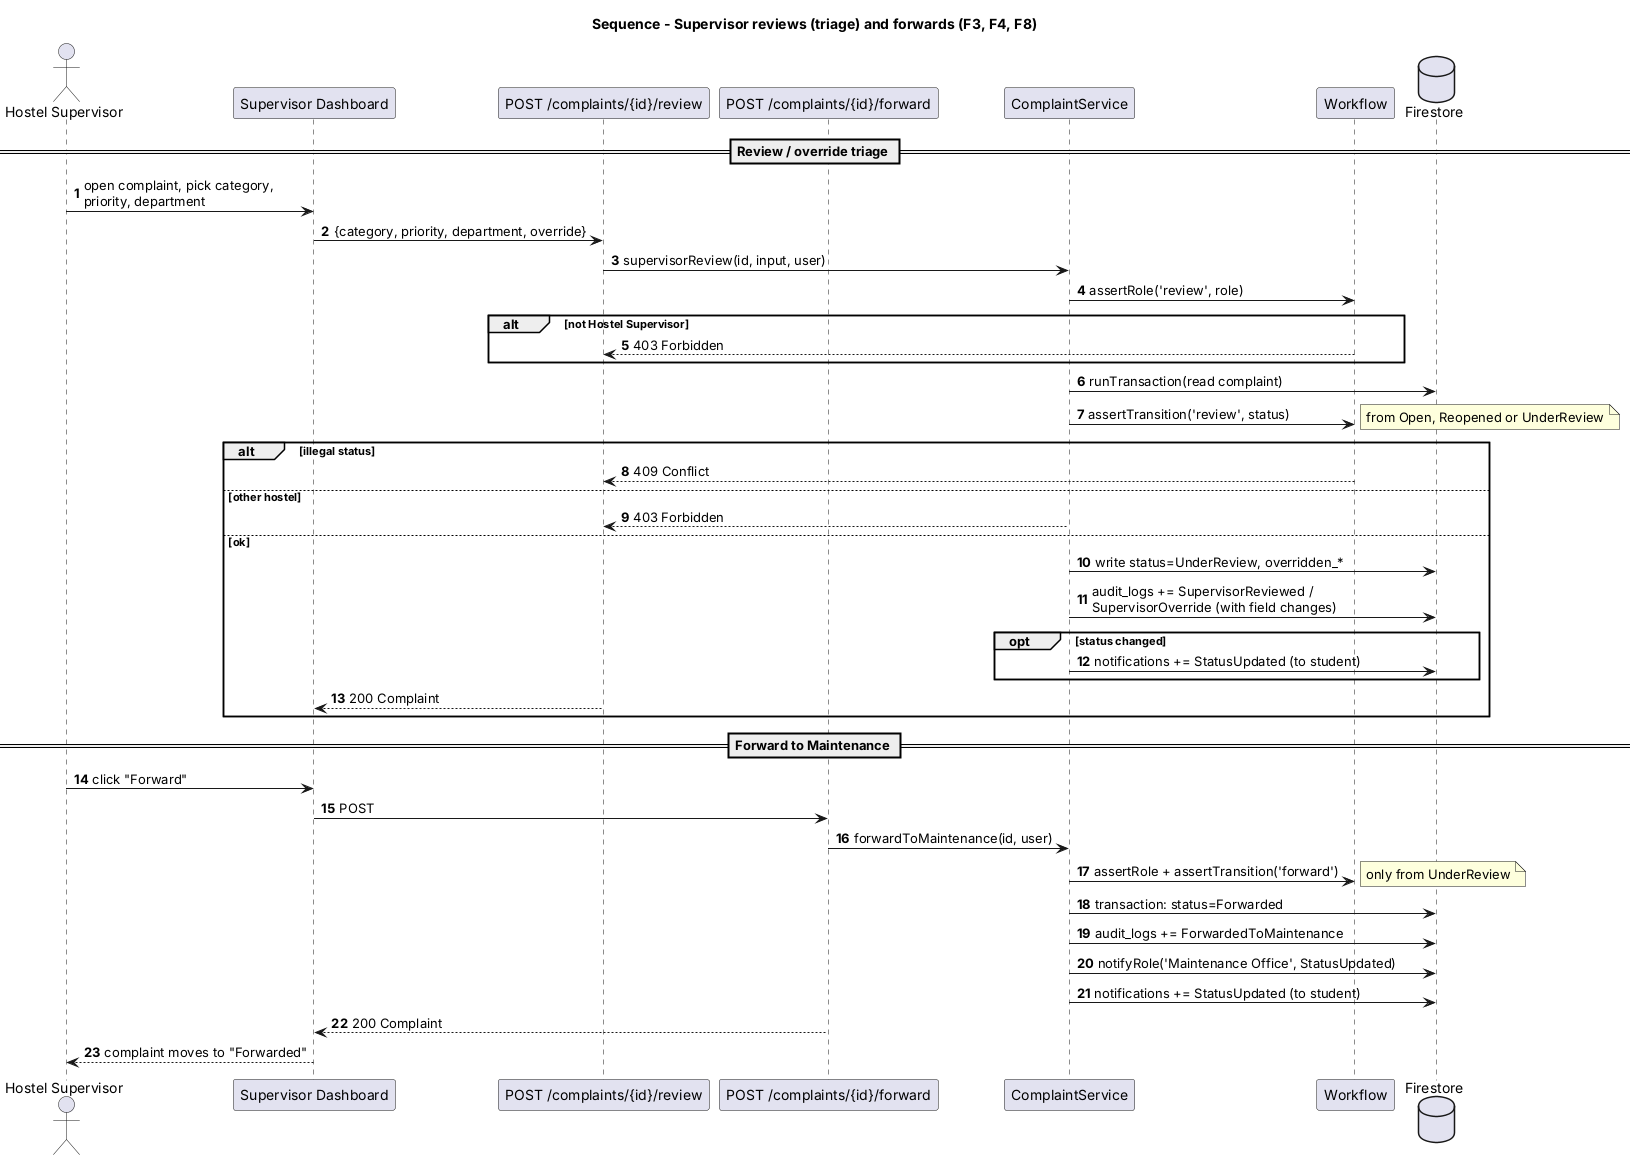

The diagram above was rendered by PlantUML. Its source (embedded in the PNG):
@startuml
title Sequence - Supervisor reviews (triage) and forwards (F3, F4, F8)
autonumber
actor "Hostel Supervisor" as HS
participant "Supervisor Dashboard" as UI
participant "POST /complaints/{id}/review" as Review
participant "POST /complaints/{id}/forward" as Forward
participant "ComplaintService" as Svc
participant "Workflow" as WF
database "Firestore" as DB

== Review / override triage ==
HS -> UI : open complaint, pick category,\npriority, department
UI -> Review : {category, priority, department, override}
Review -> Svc : supervisorReview(id, input, user)
Svc -> WF : assertRole('review', role)
alt not Hostel Supervisor
  WF --> Review : 403 Forbidden
end
Svc -> DB : runTransaction(read complaint)
Svc -> WF : assertTransition('review', status)
note right : from Open, Reopened or UnderReview
alt illegal status
  WF --> Review : 409 Conflict
else other hostel
  Svc --> Review : 403 Forbidden
else ok
  Svc -> DB : write status=UnderReview, overridden_*
  Svc -> DB : audit_logs += SupervisorReviewed /\nSupervisorOverride (with field changes)
  opt status changed
    Svc -> DB : notifications += StatusUpdated (to student)
  end
  Review --> UI : 200 Complaint
end

== Forward to Maintenance ==
HS -> UI : click "Forward"
UI -> Forward : POST
Forward -> Svc : forwardToMaintenance(id, user)
Svc -> WF : assertRole + assertTransition('forward')
note right : only from UnderReview
Svc -> DB : transaction: status=Forwarded
Svc -> DB : audit_logs += ForwardedToMaintenance
Svc -> DB : notifyRole('Maintenance Office', StatusUpdated)
Svc -> DB : notifications += StatusUpdated (to student)
Forward --> UI : 200 Complaint
UI --> HS : complaint moves to "Forwarded"
@enduml